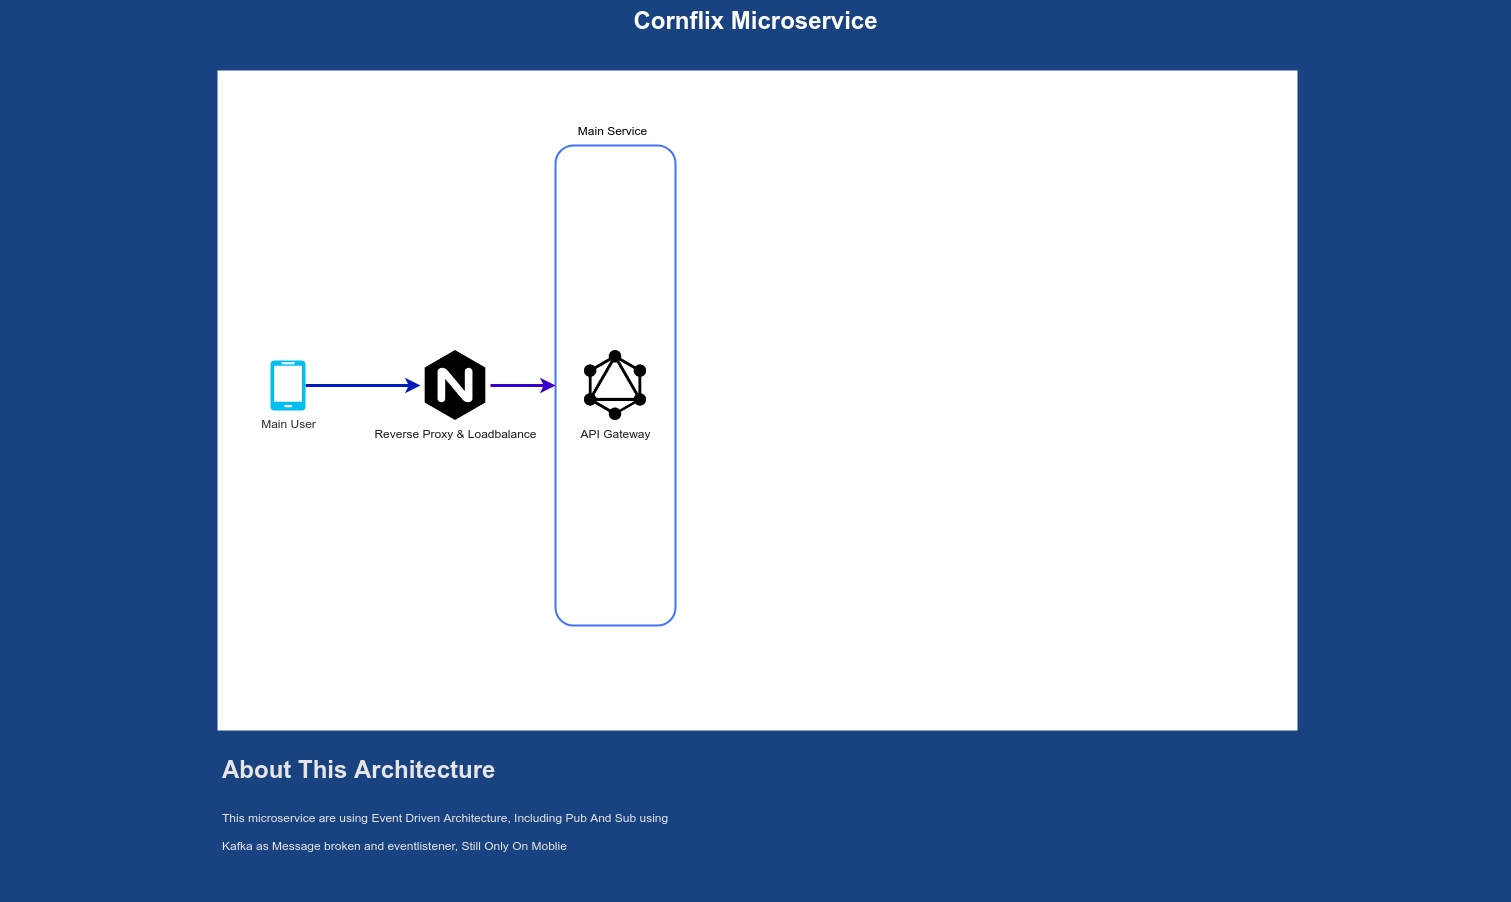

The diagram above was exported from draw.io. Its source (the exported page's mxGraphModel, read from the mxfile embedded in the PNG):
<mxGraphModel dx="1240" dy="657" grid="1" gridSize="10" guides="1" tooltips="1" connect="1" arrows="1" fold="1" page="1" pageScale="1.5" pageWidth="1169" pageHeight="826" background="#184380" math="0" shadow="0">
  <root>
    <mxCell id="0" style=";html=1;" />
    <mxCell id="1" style=";html=1;" parent="0" />
    <mxCell id="23046e2b9bb16c14-113" value="Cornflix Microservice" style="text;strokeColor=none;fillColor=none;html=1;fontSize=24;fontStyle=1;verticalAlign=middle;align=center;shadow=0;fontColor=#FFFFFF;rounded=1;" parent="1" vertex="1">
      <mxGeometry x="120" y="40" width="1510" height="40" as="geometry" />
    </mxCell>
    <mxCell id="uDrbmgUzQRw74868jUo0-8" value="" style="rounded=0;whiteSpace=wrap;html=1;fontColor=#4073FF;strokeColor=none;" parent="1" vertex="1">
      <mxGeometry x="337" y="110" width="1080" height="660" as="geometry" />
    </mxCell>
    <mxCell id="uDrbmgUzQRw74868jUo0-11" value="&lt;h1&gt;About This Architecture&lt;/h1&gt;&lt;h1&gt;&lt;span style=&quot;font-size: 12px ; font-weight: normal&quot;&gt;This microservice are using Event Driven Architecture, Including Pub And Sub using Kafka as Message broken and eventlistener, Still Only On Moblie&lt;/span&gt;&lt;br&gt;&lt;/h1&gt;" style="text;html=1;strokeColor=none;spacing=5;spacingTop=-20;whiteSpace=wrap;overflow=hidden;rounded=0;fontColor=#E6E6E6;" parent="1" vertex="1">
      <mxGeometry x="337" y="790" width="463" height="150" as="geometry" />
    </mxCell>
    <mxCell id="uDrbmgUzQRw74868jUo0-18" style="edgeStyle=orthogonalEdgeStyle;rounded=1;orthogonalLoop=1;jettySize=auto;html=1;fontColor=#E6E6E6;jumpStyle=none;strokeWidth=3;fillColor=#0050ef;strokeColor=#001DBC;" parent="1" source="uDrbmgUzQRw74868jUo0-12" target="uDrbmgUzQRw74868jUo0-19" edge="1">
      <mxGeometry relative="1" as="geometry">
        <mxPoint x="560" y="425" as="targetPoint" />
      </mxGeometry>
    </mxCell>
    <mxCell id="uDrbmgUzQRw74868jUo0-12" value="&lt;font color=&quot;#2b2b2b&quot;&gt;Main User&lt;/font&gt;" style="verticalLabelPosition=bottom;html=1;verticalAlign=top;align=center;strokeColor=none;fillColor=#00BEF2;shape=mxgraph.azure.mobile;pointerEvents=1;rounded=1;fontColor=#E6E6E6;" parent="1" vertex="1">
      <mxGeometry x="390" y="400" width="35" height="50" as="geometry" />
    </mxCell>
    <mxCell id="uDrbmgUzQRw74868jUo0-19" value="Reverse Proxy &amp;amp; Loadbalance&lt;br&gt;" style="shape=image;html=1;verticalAlign=top;verticalLabelPosition=bottom;labelBackgroundColor=#ffffff;imageAspect=0;aspect=fixed;image=https://cdn4.iconfinder.com/data/icons/logos-brands-5/24/nginx-128.png;rounded=1;fillColor=#C2C2C2;fontColor=#1C1C1C;" parent="1" vertex="1">
      <mxGeometry x="540" y="390" width="70" height="70" as="geometry" />
    </mxCell>
    <mxCell id="uDrbmgUzQRw74868jUo0-22" value="&lt;p&gt;&lt;br&gt;&lt;/p&gt;" style="rounded=1;whiteSpace=wrap;html=1;strokeWidth=2;fontColor=#ffffff;fillColor=none;strokeColor=#4073FF;" parent="1" vertex="1">
      <mxGeometry x="675" y="185" width="120" height="480" as="geometry" />
    </mxCell>
    <mxCell id="uDrbmgUzQRw74868jUo0-20" value="API Gateway" style="shape=image;html=1;verticalAlign=top;verticalLabelPosition=bottom;labelBackgroundColor=#ffffff;imageAspect=0;aspect=fixed;image=https://cdn4.iconfinder.com/data/icons/logos-brands-5/24/graphql-128.png;rounded=1;fillColor=#C2C2C2;fontColor=#1C1C1C;" parent="1" vertex="1">
      <mxGeometry x="700" y="390" width="70" height="70" as="geometry" />
    </mxCell>
    <mxCell id="uDrbmgUzQRw74868jUo0-21" style="edgeStyle=orthogonalEdgeStyle;rounded=1;jumpStyle=none;orthogonalLoop=1;jettySize=auto;html=1;exitX=1;exitY=0.5;exitDx=0;exitDy=0;strokeWidth=3;fontColor=#1C1C1C;fillColor=#6a00ff;strokeColor=#3700CC;entryX=0;entryY=0.5;entryDx=0;entryDy=0;" parent="1" source="uDrbmgUzQRw74868jUo0-19" target="uDrbmgUzQRw74868jUo0-22" edge="1">
      <mxGeometry relative="1" as="geometry">
        <mxPoint x="650" y="425" as="targetPoint" />
      </mxGeometry>
    </mxCell>
    <mxCell id="uDrbmgUzQRw74868jUo0-24" value="Main Service" style="text;html=1;strokeColor=none;fillColor=none;align=center;verticalAlign=middle;whiteSpace=wrap;rounded=0;fontColor=#000000;" parent="1" vertex="1">
      <mxGeometry x="695" y="160" width="75" height="20" as="geometry" />
    </mxCell>
  </root>
</mxGraphModel>